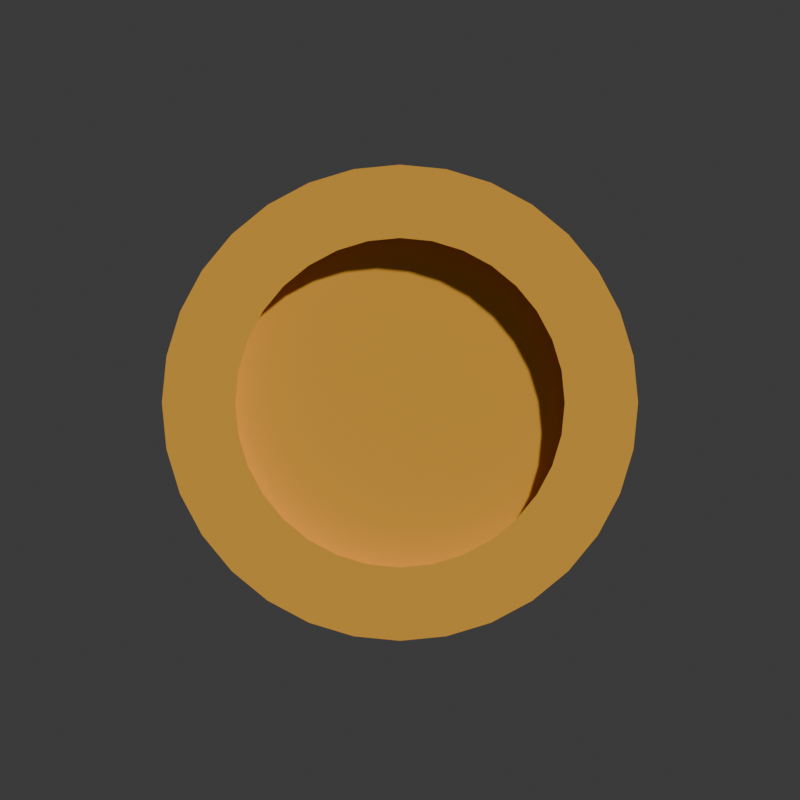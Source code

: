 # Source: coin-spin.001.blend  (saved by Blender 4.1.24; exported with 4.5.12 LTS)
import bpy
from mathutils import Matrix  # noqa: F401  (used for matrix-valued properties, if any)

bpy.ops.wm.read_factory_settings(use_empty=True)
scene = bpy.context.scene
scene.name = 'Scene'

# ---- collections
col_collection = bpy.data.collections.new('Collection'); scene.collection.children.link(col_collection)

# ---- materials (node trees are filled in below, after node groups)
mat_material = bpy.data.materials.new('Material')
mat_material.use_transparent_shadow = False
mat_black_002 = bpy.data.materials.new('Black.002')
mat_black_002.use_transparent_shadow = False
mat_white_002 = bpy.data.materials.new('White.002')
mat_white_002.use_transparent_shadow = False
mat_red_002 = bpy.data.materials.new('Red.002')
mat_red_002.use_transparent_shadow = False
mat_green_002 = bpy.data.materials.new('Green.002')
mat_green_002.use_transparent_shadow = False
mat_blue_002 = bpy.data.materials.new('Blue.002')
mat_blue_002.use_transparent_shadow = False
mat_grey_002 = bpy.data.materials.new('Grey.002')
mat_grey_002.use_transparent_shadow = False

# ---- material node trees
mat_material.use_nodes = True; mat_material.node_tree.nodes.clear()
_N = mat_material.node_tree.nodes; _L = mat_material.node_tree.links
n0 = _N.new('ShaderNodeBsdfPrincipled'); n0.name = 'Principled BSDF'; n0.location = (10, 300)
n0.inputs[0].default_value = (0.8013, 0.3926, 0.04125, 1.0)
n0.inputs[2].default_value = 1.0
n1 = _N.new('ShaderNodeOutputMaterial'); n1.name = 'Material Output'; n1.location = (300, 300)
_L.new(n0.outputs[0], n1.inputs[0])
n1.is_active_output = True

# ---- world
world_world = bpy.data.worlds.new('World'); scene.world = world_world
world_world.use_nodes = True; world_world.node_tree.nodes.clear()
_N = world_world.node_tree.nodes; _L = world_world.node_tree.links
n0 = _N.new('ShaderNodeOutputWorld'); n0.name = 'World Output'; n0.location = (300, 300)
n1 = _N.new('ShaderNodeBackground'); n1.name = 'Background'; n1.location = (10, 300)
n1.inputs[0].default_value = (0.05088, 0.05088, 0.05088, 1.0)
_L.new(n1.outputs[0], n0.inputs[0])
n0.is_active_output = True
world_world.color = (0.05088, 0.05088, 0.05088)
world_world.use_sun_shadow = False
world_world.sun_shadow_jitter_overblur = 0.0

# ---- cameras
cam_camera = bpy.data.cameras.new('Camera')
cam_camera.type = 'ORTHO'
cam_camera.ortho_scale = 1.6
cam_camera.shift_y = -0.495
cam_camera.dof.focus_distance = 6.87

# ---- meshes
me_cylinder = bpy.data.meshes.new('Cylinder')
me_cylinder.from_pydata([(-2.036e-09, 0.1191, 0.8295), (-4.427e-10, 0.1191, 0.9762), (-1.875e-09, -0.1191, 0.8295), (-4.427e-10, -0.1191, 0.9762), (0.06429, 0.1191, 0.8232), (0.09291, 0.1191, 0.9671), (0.06429, -0.1191, 0.8232), (0.09291, -0.1191, 0.9671), (0.1261, 0.1191, 0.8044), (0.1822, 0.1191, 0.94), (0.1261, -0.1191, 0.8044), (0.1822, -0.1191, 0.94), (0.1831, 0.1191, 0.774), (0.2646, 0.1191, 0.896), (0.1831, -0.1191, 0.774), (0.2646, -0.1191, 0.896), (0.233, 0.1191, 0.733), (0.3367, 0.1191, 0.8367), (0.233, -0.1191, 0.733), (0.3367, -0.1191, 0.8367), (0.274, 0.1191, 0.6831), (0.396, 0.1191, 0.7646), (0.274, -0.1191, 0.6831), (0.396, -0.1191, 0.7646), (0.3044, 0.1191, 0.6261), (0.44, 0.1191, 0.6822), (0.3044, -0.1191, 0.6261), (0.44, -0.1191, 0.6822), (0.3232, 0.1191, 0.5643), (0.4671, 0.1191, 0.5929), (0.3232, -0.1191, 0.5643), (0.4671, -0.1191, 0.5929), (0.3295, 0.1191, 0.5), (0.4762, 0.1191, 0.5), (0.3295, -0.1191, 0.5), (0.4762, -0.1191, 0.5), (0.3232, 0.1191, 0.4357), (0.4671, 0.1191, 0.4071), (0.3232, -0.1191, 0.4357), (0.4671, -0.1191, 0.4071), (0.3044, 0.1191, 0.3739), (0.44, 0.1191, 0.3178), (0.3044, -0.1191, 0.3739), (0.44, -0.1191, 0.3178), (0.274, 0.1191, 0.3169), (0.396, 0.1191, 0.2354), (0.274, -0.1191, 0.3169), (0.396, -0.1191, 0.2354), (0.233, 0.1191, 0.267), (0.3367, 0.1191, 0.1633), (0.233, -0.1191, 0.267), (0.3367, -0.1191, 0.1633), (0.1831, 0.1191, 0.226), (0.2646, 0.1191, 0.104), (0.1831, -0.1191, 0.226), (0.2646, -0.1191, 0.104), (0.1261, 0.1191, 0.1956), (0.1822, 0.1191, 0.06002), (0.1261, -0.1191, 0.1956), (0.1822, -0.1191, 0.06002), (0.06429, 0.1191, 0.1768), (0.09291, 0.1191, 0.03292), (0.06429, -0.1191, 0.1768), (0.09291, -0.1191, 0.03292), (-1.713e-09, 0.1191, 0.1705), (-4.427e-10, 0.1191, 0.02377), (-2.036e-09, -0.1191, 0.1705), (-4.427e-10, -0.1191, 0.02377), (-0.06429, 0.1191, 0.1768), (-0.09291, 0.1191, 0.03292), (-0.06429, -0.1191, 0.1768), (-0.09291, -0.1191, 0.03292), (-0.1261, 0.1191, 0.1956), (-0.1822, 0.1191, 0.06002), (-0.1261, -0.1191, 0.1956), (-0.1822, -0.1191, 0.06002), (-0.1831, 0.1191, 0.226), (-0.2646, 0.1191, 0.104), (-0.1831, -0.1191, 0.226), (-0.2646, -0.1191, 0.104), (-0.233, 0.1191, 0.267), (-0.3367, 0.1191, 0.1633), (-0.233, -0.1191, 0.267), (-0.3367, -0.1191, 0.1633), (-0.274, 0.1191, 0.3169), (-0.396, 0.1191, 0.2354), (-0.274, -0.1191, 0.3169), (-0.396, -0.1191, 0.2354), (-0.3044, 0.1191, 0.3739), (-0.44, 0.1191, 0.3178), (-0.3044, -0.1191, 0.3739), (-0.44, -0.1191, 0.3178), (-0.3232, 0.1191, 0.4357), (-0.4671, 0.1191, 0.4071), (-0.3232, -0.1191, 0.4357), (-0.4671, -0.1191, 0.4071), (-0.3295, 0.1191, 0.5), (-0.4762, 0.1191, 0.5), (-0.3295, -0.1191, 0.5), (-0.4762, -0.1191, 0.5), (-0.3232, 0.1191, 0.5643), (-0.4671, 0.1191, 0.5929), (-0.3232, -0.1191, 0.5643), (-0.4671, -0.1191, 0.5929), (-0.3044, 0.1191, 0.6261), (-0.44, 0.1191, 0.6822), (-0.3044, -0.1191, 0.6261), (-0.44, -0.1191, 0.6822), (-0.274, 0.1191, 0.6831), (-0.396, 0.1191, 0.7646), (-0.274, -0.1191, 0.6831), (-0.396, -0.1191, 0.7646), (-0.233, 0.1191, 0.733), (-0.3367, 0.1191, 0.8367), (-0.233, -0.1191, 0.733), (-0.3367, -0.1191, 0.8367), (-0.1831, 0.1191, 0.774), (-0.2646, 0.1191, 0.896), (-0.1831, -0.1191, 0.774), (-0.2646, -0.1191, 0.896), (-0.1261, 0.1191, 0.8044), (-0.1822, 0.1191, 0.94), (-0.1261, -0.1191, 0.8044), (-0.1822, -0.1191, 0.94), (-0.06429, 0.1191, 0.8232), (-0.09291, 0.1191, 0.9671), (-0.06429, -0.1191, 0.8232), (-0.09291, -0.1191, 0.9671), (-2.036e-09, 0.05953, 0.8295), (-1.875e-09, -0.05953, 0.8295), (0.06429, 0.05953, 0.8232), (0.06429, -0.05953, 0.8232), (0.1261, 0.05953, 0.8044), (0.1261, -0.05953, 0.8044), (0.1831, 0.05953, 0.774), (0.1831, -0.05953, 0.774), (0.233, 0.05953, 0.733), (0.233, -0.05953, 0.733), (0.274, 0.05953, 0.6831), (0.274, -0.05953, 0.6831), (0.3044, 0.05953, 0.6261), (0.3044, -0.05953, 0.6261), (0.3232, 0.05953, 0.5643), (0.3232, -0.05953, 0.5643), (0.3295, 0.05953, 0.5), (0.3295, -0.05953, 0.5), (0.3232, 0.05953, 0.4357), (0.3232, -0.05953, 0.4357), (0.3044, 0.05953, 0.3739), (0.3044, -0.05953, 0.3739), (0.274, 0.05953, 0.3169), (0.274, -0.05953, 0.3169), (0.233, 0.05953, 0.267), (0.233, -0.05953, 0.267), (0.1831, 0.05953, 0.226), (0.1831, -0.05953, 0.226), (0.1261, 0.05953, 0.1956), (0.1261, -0.05953, 0.1956), (0.06429, 0.05953, 0.1768), (0.06429, -0.05953, 0.1768), (-1.713e-09, 0.05953, 0.1705), (-2.036e-09, -0.05953, 0.1705), (-0.06429, 0.05953, 0.1768), (-0.06429, -0.05953, 0.1768), (-0.1261, 0.05953, 0.1956), (-0.1261, -0.05953, 0.1956), (-0.1831, 0.05953, 0.226), (-0.1831, -0.05953, 0.226), (-0.233, 0.05953, 0.267), (-0.233, -0.05953, 0.267), (-0.274, 0.05953, 0.3169), (-0.274, -0.05953, 0.3169), (-0.3044, 0.05953, 0.3739), (-0.3044, -0.05953, 0.3739), (-0.3232, 0.05953, 0.4357), (-0.3232, -0.05953, 0.4357), (-0.3295, 0.05953, 0.5), (-0.3295, -0.05953, 0.5), (-0.3232, 0.05953, 0.5643), (-0.3232, -0.05953, 0.5643), (-0.3044, 0.05953, 0.6261), (-0.3044, -0.05953, 0.6261), (-0.274, 0.05953, 0.6831), (-0.274, -0.05953, 0.6831), (-0.233, 0.05953, 0.733), (-0.233, -0.05953, 0.733), (-0.1831, 0.05953, 0.774), (-0.1831, -0.05953, 0.774), (-0.1261, 0.05953, 0.8044), (-0.1261, -0.05953, 0.8044), (-0.06429, 0.05953, 0.8232), (-0.06429, -0.05953, 0.8232)], [], [(125, 127, 3, 1), (9, 11, 15, 13), (13, 15, 19, 17), (17, 19, 23, 21), (21, 23, 27, 25), (25, 27, 31, 29), (29, 31, 35, 33), (33, 35, 39, 37), (37, 39, 43, 41), (41, 43, 47, 45), (45, 47, 51, 49), (49, 51, 55, 53), (53, 55, 59, 57), (57, 59, 63, 61), (61, 63, 67, 65), (65, 67, 71, 69), (69, 71, 75, 73), (73, 75, 79, 77), (77, 79, 83, 81), (81, 83, 87, 85), (85, 87, 91, 89), (89, 91, 95, 93), (93, 95, 99, 97), (97, 99, 103, 101), (101, 103, 107, 105), (105, 107, 111, 109), (109, 111, 115, 113), (113, 115, 119, 117), (117, 119, 123, 121), (121, 123, 127, 125), (5, 7, 11, 9), (60, 64, 160, 158), (1, 3, 7, 5), (1, 5, 4, 0), (7, 3, 2, 6), (5, 9, 8, 4), (11, 7, 6, 10), (9, 13, 12, 8), (15, 11, 10, 14), (13, 17, 16, 12), (19, 15, 14, 18), (17, 21, 20, 16), (23, 19, 18, 22), (21, 25, 24, 20), (27, 23, 22, 26), (25, 29, 28, 24), (31, 27, 26, 30), (29, 33, 32, 28), (35, 31, 30, 34), (33, 37, 36, 32), (39, 35, 34, 38), (37, 41, 40, 36), (43, 39, 38, 42), (41, 45, 44, 40), (47, 43, 42, 46), (45, 49, 48, 44), (51, 47, 46, 50), (49, 53, 52, 48), (55, 51, 50, 54), (53, 57, 56, 52), (59, 55, 54, 58), (57, 61, 60, 56), (63, 59, 58, 62), (61, 65, 64, 60), (67, 63, 62, 66), (65, 69, 68, 64), (71, 67, 66, 70), (69, 73, 72, 68), (75, 71, 70, 74), (73, 77, 76, 72), (79, 75, 74, 78), (77, 81, 80, 76), (83, 79, 78, 82), (81, 85, 84, 80), (87, 83, 82, 86), (85, 89, 88, 84), (91, 87, 86, 90), (89, 93, 92, 88), (95, 91, 90, 94), (93, 97, 96, 92), (99, 95, 94, 98), (97, 101, 100, 96), (103, 99, 98, 102), (101, 105, 104, 100), (107, 103, 102, 106), (105, 109, 108, 104), (111, 107, 106, 110), (109, 113, 112, 108), (115, 111, 110, 114), (113, 117, 116, 112), (119, 115, 114, 118), (117, 121, 120, 116), (123, 119, 118, 122), (121, 125, 124, 120), (127, 123, 122, 126), (125, 1, 0, 124), (3, 127, 126, 2), (112, 116, 186, 184), (131, 129, 191, 189, 187, 185, 183, 181, 179, 177, 175, 173, 171, 169, 167, 165, 163, 161, 159, 157, 155, 153, 151, 149, 147, 145, 143, 141, 139, 137, 135, 133), (128, 130, 132, 134, 136, 138, 140, 142, 144, 146, 148, 150, 152, 154, 156, 158, 160, 162, 164, 166, 168, 170, 172, 174, 176, 178, 180, 182, 184, 186, 188, 190), (8, 12, 134, 132), (82, 78, 167, 169), (30, 26, 141, 143), (96, 100, 178, 176), (44, 48, 152, 150), (118, 114, 185, 187), (66, 62, 159, 161), (14, 10, 133, 135), (80, 84, 170, 168), (28, 32, 144, 142), (102, 98, 177, 179), (50, 46, 151, 153), (116, 120, 188, 186), (64, 68, 162, 160), (12, 16, 136, 134), (86, 82, 169, 171), (34, 30, 143, 145), (100, 104, 180, 178), (48, 52, 154, 152), (122, 118, 187, 189), (70, 66, 161, 163), (18, 14, 135, 137), (84, 88, 172, 170), (32, 36, 146, 144), (106, 102, 179, 181), (54, 50, 153, 155), (120, 124, 190, 188), (68, 72, 164, 162), (16, 20, 138, 136), (90, 86, 171, 173), (38, 34, 145, 147), (104, 108, 182, 180), (0, 4, 130, 128), (52, 56, 156, 154), (126, 122, 189, 191), (74, 70, 163, 165), (22, 18, 137, 139), (88, 92, 174, 172), (124, 0, 128, 190), (36, 40, 148, 146), (110, 106, 181, 183), (58, 54, 155, 157), (6, 2, 129, 131), (72, 76, 166, 164), (2, 126, 191, 129), (20, 24, 140, 138), (94, 90, 173, 175), (42, 38, 147, 149), (108, 112, 184, 182), (56, 60, 158, 156), (4, 8, 132, 130), (78, 74, 165, 167), (26, 22, 139, 141), (92, 96, 176, 174), (40, 44, 150, 148), (114, 110, 183, 185), (62, 58, 157, 159), (10, 6, 131, 133), (76, 80, 168, 166), (24, 28, 142, 140), (98, 94, 175, 177), (46, 42, 149, 151)])
_uv = me_cylinder.uv_layers.new(name='UVMap')
_uv.uv.foreach_set('vector', [0.03125, 0.5484, 0.03125, 0.9516, 0.0, 0.9516, 0.0, 0.5484, 0.9375, 0.5484, 0.9375, 0.9516, 0.9062, 0.9516, 0.9062, 0.5484, 0.9063, 0.5484, 0.9062, 0.9516, 0.875, 0.9516, 0.875, 0.5484, 0.875, 0.5484, 0.875, 0.9516, 0.8438, 0.9516, 0.8438, 0.5484, 0.8438, 0.5484, 0.8438, 0.9516, 0.8125, 0.9516, 0.8125, 0.5484, 0.8125, 0.5484, 0.8125, 0.9516, 0.7812, 0.9516, 0.7812, 0.5484, 0.7812, 0.5484, 0.7812, 0.9516, 0.75, 0.9516, 0.75, 0.5484, 0.75, 0.5484, 0.75, 0.9516, 0.7188, 0.9516, 0.7188, 0.5484, 0.7188, 0.5484, 0.7188, 0.9516, 0.6875, 0.9516, 0.6875, 0.5484, 0.6875, 0.5484, 0.6875, 0.9516, 0.6562, 0.9516, 0.6562, 0.5484, 0.6562, 0.5484, 0.6562, 0.9516, 0.625, 0.9516, 0.625, 0.5484, 0.625, 0.5484, 0.625, 0.9516, 0.5938, 0.9516, 0.5938, 0.5484, 0.5938, 0.5484, 0.5938, 0.9516, 0.5625, 0.9516, 0.5625, 0.5484, 0.5625, 0.5484, 0.5625, 0.9516, 0.5312, 0.9516, 0.5312, 0.5484, 0.5312, 0.5484, 0.5312, 0.9516, 0.5, 0.9516, 0.5, 0.5484, 0.5, 0.5484, 0.5, 0.9516, 0.4688, 0.9516, 0.4688, 0.5484, 0.4688, 0.5484, 0.4688, 0.9516, 0.4375, 0.9516, 0.4375, 0.5484, 0.4375, 0.5484, 0.4375, 0.9516, 0.4062, 0.9516, 0.4062, 0.5484, 0.4062, 0.5484, 0.4062, 0.9516, 0.375, 0.9516, 0.375, 0.5484, 0.375, 0.5484, 0.375, 0.9516, 0.3438, 0.9516, 0.3438, 0.5484, 0.3438, 0.5484, 0.3438, 0.9516, 0.3125, 0.9516, 0.3125, 0.5484, 0.3125, 0.5484, 0.3125, 0.9516, 0.2812, 0.9516, 0.2812, 0.5484, 0.2812, 0.5484, 0.2812, 0.9516, 0.25, 0.9516, 0.25, 0.5484, 0.25, 0.5484, 0.25, 0.9516, 0.2188, 0.9516, 0.2188, 0.5484, 0.2188, 0.5484, 0.2188, 0.9516, 0.1875, 0.9516, 0.1875, 0.5484, 0.1875, 0.5484, 0.1875, 0.9516, 0.1562, 0.9516, 0.1562, 0.5484, 0.1562, 0.5484, 0.1562, 0.9516, 0.125, 0.9516, 0.125, 0.5484, 0.125, 0.5484, 0.125, 0.9516, 0.09375, 0.9516, 0.09375, 0.5484, 0.09375, 0.5484, 0.09375, 0.9516, 0.0625, 0.9516, 0.0625, 0.5484, 0.0625, 0.5484, 0.0625, 0.9516, 0.03125, 0.9516, 0.03125, 0.5484, 0.9688, 0.5484, 0.9688, 0.9516, 0.9375, 0.9516, 0.9375, 0.5484, 0.5305, 0.5, 0.5008, 0.5, 0.5008, 0.5, 0.5305, 0.5, 1.0, 0.5484, 1.0, 0.9516, 0.9688, 0.9516, 0.9688, 0.5484, 1.0, 0.5484, 0.9688, 0.5484, 0.9695, 0.5, 0.9992, 0.5, 0.9688, 0.9516, 1.0, 0.9516, 0.9992, 1.0, 0.9695, 1.0, 0.9688, 0.5484, 0.9375, 0.5484, 0.9383, 0.5, 0.968, 0.5, 0.9375, 0.9516, 0.9688, 0.9516, 0.968, 1.0, 0.9383, 1.0, 0.9375, 0.5484, 0.9062, 0.5484, 0.907, 0.5, 0.9367, 0.5, 0.9062, 0.9516, 0.9375, 0.9516, 0.9367, 1.0, 0.907, 1.0, 0.9063, 0.5484, 0.875, 0.5484, 0.8758, 0.5, 0.9055, 0.5, 0.875, 0.9516, 0.9062, 0.9516, 0.9055, 1.0, 0.8758, 1.0, 0.875, 0.5484, 0.8438, 0.5484, 0.8445, 0.5, 0.8742, 0.5, 0.8438, 0.9516, 0.875, 0.9516, 0.8742, 1.0, 0.8445, 1.0, 0.8438, 0.5484, 0.8125, 0.5484, 0.8133, 0.5, 0.843, 0.5, 0.8125, 0.9516, 0.8438, 0.9516, 0.843, 1.0, 0.8133, 1.0, 0.8125, 0.5484, 0.7812, 0.5484, 0.782, 0.5, 0.8117, 0.5, 0.7812, 0.9516, 0.8125, 0.9516, 0.8117, 1.0, 0.782, 1.0, 0.7812, 0.5484, 0.75, 0.5484, 0.7508, 0.5, 0.7805, 0.5, 0.75, 0.9516, 0.7812, 0.9516, 0.7805, 1.0, 0.7508, 1.0, 0.75, 0.5484, 0.7188, 0.5484, 0.7195, 0.5, 0.7492, 0.5, 0.7188, 0.9516, 0.75, 0.9516, 0.7492, 1.0, 0.7195, 1.0, 0.7188, 0.5484, 0.6875, 0.5484, 0.6883, 0.5, 0.718, 0.5, 0.6875, 0.9516, 0.7188, 0.9516, 0.718, 1.0, 0.6883, 1.0, 0.6875, 0.5484, 0.6562, 0.5484, 0.657, 0.5, 0.6867, 0.5, 0.6562, 0.9516, 0.6875, 0.9516, 0.6867, 1.0, 0.657, 1.0, 0.6562, 0.5484, 0.625, 0.5484, 0.6258, 0.5, 0.6555, 0.5, 0.625, 0.9516, 0.6562, 0.9516, 0.6555, 1.0, 0.6258, 1.0, 0.625, 0.5484, 0.5938, 0.5484, 0.5945, 0.5, 0.6242, 0.5, 0.5938, 0.9516, 0.625, 0.9516, 0.6242, 1.0, 0.5945, 1.0, 0.5938, 0.5484, 0.5625, 0.5484, 0.5633, 0.5, 0.593, 0.5, 0.5625, 0.9516, 0.5938, 0.9516, 0.593, 1.0, 0.5633, 1.0, 0.5625, 0.5484, 0.5312, 0.5484, 0.532, 0.5, 0.5617, 0.5, 0.5312, 0.9516, 0.5625, 0.9516, 0.5617, 1.0, 0.532, 1.0, 0.5312, 0.5484, 0.5, 0.5484, 0.5008, 0.5, 0.5305, 0.5, 0.5, 0.9516, 0.5312, 0.9516, 0.5305, 1.0, 0.5008, 1.0, 0.5, 0.5484, 0.4688, 0.5484, 0.4695, 0.5, 0.4992, 0.5, 0.4688, 0.9516, 0.5, 0.9516, 0.4992, 1.0, 0.4695, 1.0, 0.4688, 0.5484, 0.4375, 0.5484, 0.4383, 0.5, 0.468, 0.5, 0.4375, 0.9516, 0.4688, 0.9516, 0.468, 1.0, 0.4383, 1.0, 0.4375, 0.5484, 0.4062, 0.5484, 0.407, 0.5, 0.4367, 0.5, 0.4062, 0.9516, 0.4375, 0.9516, 0.4367, 1.0, 0.407, 1.0, 0.4062, 0.5484, 0.375, 0.5484, 0.3758, 0.5, 0.4055, 0.5, 0.375, 0.9516, 0.4062, 0.9516, 0.4055, 1.0, 0.3758, 1.0, 0.375, 0.5484, 0.3438, 0.5484, 0.3445, 0.5, 0.3742, 0.5, 0.3438, 0.9516, 0.375, 0.9516, 0.3742, 1.0, 0.3445, 1.0, 0.3438, 0.5484, 0.3125, 0.5484, 0.3133, 0.5, 0.343, 0.5, 0.3125, 0.9516, 0.3438, 0.9516, 0.343, 1.0, 0.3133, 1.0, 0.3125, 0.5484, 0.2812, 0.5484, 0.282, 0.5, 0.3117, 0.5, 0.2812, 0.9516, 0.3125, 0.9516, 0.3117, 1.0, 0.282, 1.0, 0.2812, 0.5484, 0.25, 0.5484, 0.2508, 0.5, 0.2805, 0.5, 0.25, 0.9516, 0.2812, 0.9516, 0.2805, 1.0, 0.2508, 1.0, 0.25, 0.5484, 0.2188, 0.5484, 0.2195, 0.5, 0.2492, 0.5, 0.2188, 0.9516, 0.25, 0.9516, 0.2492, 1.0, 0.2195, 1.0, 0.2188, 0.5484, 0.1875, 0.5484, 0.1883, 0.5, 0.218, 0.5, 0.1875, 0.9516, 0.2188, 0.9516, 0.218, 1.0, 0.1883, 1.0, 0.1875, 0.5484, 0.1562, 0.5484, 0.157, 0.5, 0.1867, 0.5, 0.1562, 0.9516, 0.1875, 0.9516, 0.1867, 1.0, 0.157, 1.0, 0.1562, 0.5484, 0.125, 0.5484, 0.1258, 0.5, 0.1555, 0.5, 0.125, 0.9516, 0.1562, 0.9516, 0.1555, 1.0, 0.1258, 1.0, 0.125, 0.5484, 0.09375, 0.5484, 0.09451, 0.5, 0.1242, 0.5, 0.09375, 0.9516, 0.125, 0.9516, 0.1242, 1.0, 0.09451, 1.0, 0.09375, 0.5484, 0.0625, 0.5484, 0.06326, 0.5, 0.09299, 0.5, 0.0625, 0.9516, 0.09375, 0.9516, 0.09299, 1.0, 0.06326, 1.0, 0.0625, 0.5484, 0.03125, 0.5484, 0.03201, 0.5, 0.06174, 0.5, 0.03125, 0.9516, 0.0625, 0.9516, 0.06174, 1.0, 0.03201, 1.0, 0.03125, 0.5484, 0.0, 0.5484, 0.0007605, 0.5, 0.03049, 0.5, 0.0, 0.9516, 0.03125, 0.9516, 0.03049, 1.0, 0.0007605, 1.0, 0.1242, 0.5, 0.09451, 0.5, 0.09451, 0.5, 0.1242, 0.5, 0.2945, 0.4739, 0.25, 0.4783, 0.2055, 0.4739, 0.1626, 0.4609, 0.1232, 0.4398, 0.08855, 0.4114, 0.06016, 0.3768, 0.03906, 0.3374, 0.02607, 0.2945, 0.02168, 0.25, 0.02607, 0.2055, 0.03906, 0.1626, 0.06016, 0.1232, 0.08855, 0.08855, 0.1232, 0.06016, 0.1626, 0.03906, 0.2055, 0.02607, 0.25, 0.02168, 0.2945, 0.02607, 0.3374, 0.03906, 0.3768, 0.06016, 0.4114, 0.08855, 0.4398, 0.1232, 0.4609, 0.1626, 0.4739, 0.2055, 0.4783, 0.25, 0.4739, 0.2945, 0.4609, 0.3374, 0.4398, 0.3768, 0.4114, 0.4114, 0.3768, 0.4398, 0.3374, 0.4609, 0.75, 0.4783, 0.7945, 0.4739, 0.8374, 0.4609, 0.8768, 0.4398, 0.9114, 0.4114, 0.9398, 0.3768, 0.9609, 0.3374, 0.9739, 0.2945, 0.9783, 0.25, 0.9739, 0.2055, 0.9609, 0.1626, 0.9398, 0.1232, 0.9114, 0.08855, 0.8768, 0.06016, 0.8374, 0.03906, 0.7945, 0.02607, 0.75, 0.02168, 0.7055, 0.02607, 0.6626, 0.03906, 0.6232, 0.06016, 0.5886, 0.08855, 0.5602, 0.1232, 0.5391, 0.1626, 0.5261, 0.2055, 0.5217, 0.25, 0.5261, 0.2945, 0.5391, 0.3374, 0.5602, 0.3768, 0.5886, 0.4114, 0.6232, 0.4398, 0.6626, 0.4609, 0.7055, 0.4739, 0.9367, 0.5, 0.907, 0.5, 0.907, 0.5, 0.9367, 0.5, 0.3758, 1.0, 0.4055, 1.0, 0.4055, 1.0, 0.3758, 1.0, 0.782, 1.0, 0.8117, 1.0, 0.8117, 1.0, 0.782, 1.0, 0.2492, 0.5, 0.2195, 0.5, 0.2195, 0.5, 0.2492, 0.5, 0.6555, 0.5, 0.6258, 0.5, 0.6258, 0.5, 0.6555, 0.5, 0.09451, 1.0, 0.1242, 1.0, 0.1242, 1.0, 0.09451, 1.0, 0.5008, 1.0, 0.5305, 1.0, 0.5305, 1.0, 0.5008, 1.0, 0.907, 1.0, 0.9367, 1.0, 0.9367, 1.0, 0.907, 1.0, 0.3742, 0.5, 0.3445, 0.5, 0.3445, 0.5, 0.3742, 0.5, 0.7805, 0.5, 0.7508, 0.5, 0.7508, 0.5, 0.7805, 0.5, 0.2195, 1.0, 0.2492, 1.0, 0.2492, 1.0, 0.2195, 1.0, 0.6258, 1.0, 0.6555, 1.0, 0.6555, 1.0, 0.6258, 1.0, 0.09299, 0.5, 0.06326, 0.5, 0.06326, 0.5, 0.09299, 0.5, 0.4992, 0.5, 0.4695, 0.5, 0.4695, 0.5, 0.4992, 0.5, 0.9055, 0.5, 0.8758, 0.5, 0.8758, 0.5, 0.9055, 0.5, 0.3445, 1.0, 0.3742, 1.0, 0.3742, 1.0, 0.3445, 1.0, 0.7508, 1.0, 0.7805, 1.0, 0.7805, 1.0, 0.7508, 1.0, 0.218, 0.5, 0.1883, 0.5, 0.1883, 0.5, 0.218, 0.5, 0.6242, 0.5, 0.5945, 0.5, 0.5945, 0.5, 0.6242, 0.5, 0.06326, 1.0, 0.09299, 1.0, 0.09299, 1.0, 0.06326, 1.0, 0.4695, 1.0, 0.4992, 1.0, 0.4992, 1.0, 0.4695, 1.0, 0.8758, 1.0, 0.9055, 1.0, 0.9055, 1.0, 0.8758, 1.0, 0.343, 0.5, 0.3133, 0.5, 0.3133, 0.5, 0.343, 0.5, 0.7492, 0.5, 0.7195, 0.5, 0.7195, 0.5, 0.7492, 0.5, 0.1883, 1.0, 0.218, 1.0, 0.218, 1.0, 0.1883, 1.0, 0.5945, 1.0, 0.6242, 1.0, 0.6242, 1.0, 0.5945, 1.0, 0.06174, 0.5, 0.03201, 0.5, 0.03201, 0.5, 0.06174, 0.5, 0.468, 0.5, 0.4383, 0.5, 0.4383, 0.5, 0.468, 0.5, 0.8742, 0.5, 0.8445, 0.5, 0.8445, 0.5, 0.8742, 0.5, 0.3133, 1.0, 0.343, 1.0, 0.343, 1.0, 0.3133, 1.0, 0.7195, 1.0, 0.7492, 1.0, 0.7492, 1.0, 0.7195, 1.0, 0.1867, 0.5, 0.157, 0.5, 0.157, 0.5, 0.1867, 0.5, 0.9992, 0.5, 0.9695, 0.5, 0.9695, 0.5, 0.9992, 0.5, 0.593, 0.5, 0.5633, 0.5, 0.5633, 0.5, 0.593, 0.5, 0.03201, 1.0, 0.06174, 1.0, 0.06174, 1.0, 0.03201, 1.0, 0.4383, 1.0, 0.468, 1.0, 0.468, 1.0, 0.4383, 1.0, 0.8445, 1.0, 0.8742, 1.0, 0.8742, 1.0, 0.8445, 1.0, 0.3117, 0.5, 0.282, 0.5, 0.282, 0.5, 0.3117, 0.5, 0.03049, 0.5, 0.0007605, 0.5, 0.0007605, 0.5, 0.03049, 0.5, 0.718, 0.5, 0.6883, 0.5, 0.6883, 0.5, 0.718, 0.5, 0.157, 1.0, 0.1867, 1.0, 0.1867, 1.0, 0.157, 1.0, 0.5633, 1.0, 0.593, 1.0, 0.593, 1.0, 0.5633, 1.0, 0.9695, 1.0, 0.9992, 1.0, 0.9992, 1.0, 0.9695, 1.0, 0.4367, 0.5, 0.407, 0.5, 0.407, 0.5, 0.4367, 0.5, 0.0007605, 1.0, 0.03049, 1.0, 0.03049, 1.0, 0.0007605, 1.0, 0.843, 0.5, 0.8133, 0.5, 0.8133, 0.5, 0.843, 0.5, 0.282, 1.0, 0.3117, 1.0, 0.3117, 1.0, 0.282, 1.0, 0.6883, 1.0, 0.718, 1.0, 0.718, 1.0, 0.6883, 1.0, 0.1555, 0.5, 0.1258, 0.5, 0.1258, 0.5, 0.1555, 0.5, 0.5617, 0.5, 0.532, 0.5, 0.532, 0.5, 0.5617, 0.5, 0.968, 0.5, 0.9383, 0.5, 0.9383, 0.5, 0.968, 0.5, 0.407, 1.0, 0.4367, 1.0, 0.4367, 1.0, 0.407, 1.0, 0.8133, 1.0, 0.843, 1.0, 0.843, 1.0, 0.8133, 1.0, 0.2805, 0.5, 0.2508, 0.5, 0.2508, 0.5, 0.2805, 0.5, 0.6867, 0.5, 0.657, 0.5, 0.657, 0.5, 0.6867, 0.5, 0.1258, 1.0, 0.1555, 1.0, 0.1555, 1.0, 0.1258, 1.0, 0.532, 1.0, 0.5617, 1.0, 0.5617, 1.0, 0.532, 1.0, 0.9383, 1.0, 0.968, 1.0, 0.968, 1.0, 0.9383, 1.0, 0.4055, 0.5, 0.3758, 0.5, 0.3758, 0.5, 0.4055, 0.5, 0.8117, 0.5, 0.782, 0.5, 0.782, 0.5, 0.8117, 0.5, 0.2508, 1.0, 0.2805, 1.0, 0.2805, 1.0, 0.2508, 1.0, 0.657, 1.0, 0.6867, 1.0, 0.6867, 1.0, 0.657, 1.0])
me_cylinder.materials.append(mat_material)
me_cylinder.update()

# ---- objects
ob_camera = bpy.data.objects.new('Camera', cam_camera)
ob_coin = bpy.data.objects.new('coin', me_cylinder)
ob_stroke = bpy.data.objects.new('Stroke', None)

# ---- transforms, parenting, visibility, modifiers, constraints
ob_camera.location = (0.0, -7.071, 1.296)
ob_camera.rotation_euler = (1.571, -0.0, 0.0)
ob_camera.scale = (1.0, 1.0, 1.0)
ob_coin.location = (0.0, 0.0, 0.0)
ob_stroke.location = (-1.119, -6.463e-08, 0.4811)
ob_stroke.scale = (0.1362, 0.1362, 0.1362)
ob_stroke.empty_image_offset = (0.0, 0.0)
ob_stroke.color = (0.0, 0.0, 0.0, 1.0)
ob_stroke.use_grease_pencil_lights = True
_m = ob_stroke.modifiers.new('Line Art', 'LINEART')
_m.show_render = True
_m.use_edge_overlap = True
_m.source_type = 'OBJECT'
_m.source_object = ob_coin
_m.use_contour = True
_m.use_loose = True
_m.use_crease = True
_m.use_edge_mark = True
_m.target_layer = 'Lines'
_m.target_material = mat_black_002
_m.radius = 0.05

# ---- collection membership
col_collection.objects.link(ob_camera)
col_collection.objects.link(ob_coin)
col_collection.objects.link(ob_stroke)

# ---- scene / render settings (as saved in the file)
scene.camera = ob_camera
scene.frame_start = 1; scene.frame_end = 30; scene.frame_set(0)
scene.render.engine = 'BLENDER_EEVEE_NEXT'
scene.render.resolution_x = 1080
scene.render.fps = 30
scene.render.fps_base = 1.001
scene.render.film_transparent = True
scene.cycles.sampling_pattern = 'TABULATED_SOBOL'
scene.eevee.ray_tracing_options.trace_max_roughness = 0.0
bpy.context.view_layer.update()

# ---- added for rendering (the .blend has no usable light): sun
light_auto_sun = bpy.data.lights.new('AutoSun', 'SUN')
light_auto_sun.energy = 3.0
light_auto_sun.angle = 0.0523599
ob_auto_sun = bpy.data.objects.new('AutoSun', light_auto_sun)
scene.collection.objects.link(ob_auto_sun)
ob_auto_sun.rotation_euler = (0.872665, 0.174533, 0.523599)
bpy.context.view_layer.update()
